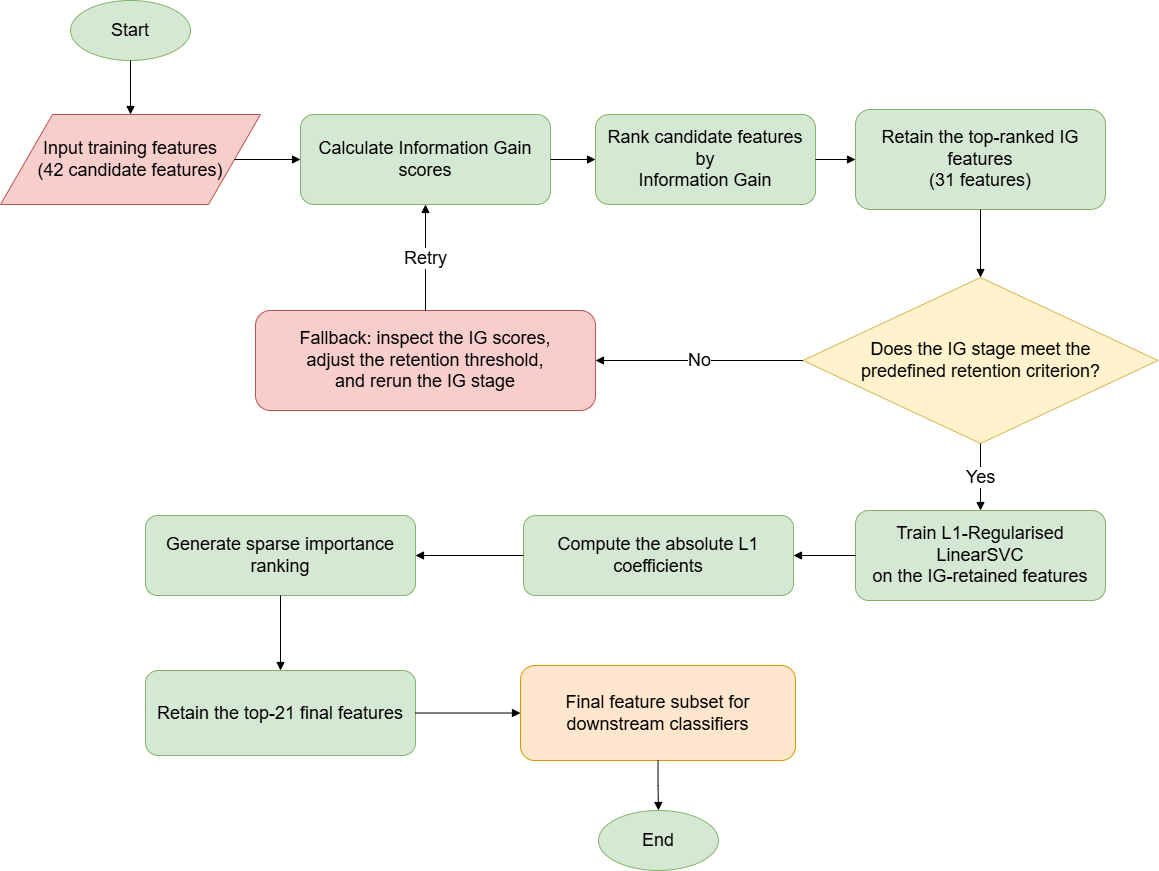

The diagram above was exported from draw.io. Its source (the exported page's mxGraphModel, read from the mxfile embedded in the PNG):
<mxGraphModel dx="1311" dy="792" grid="1" gridSize="10" guides="1" tooltips="1" connect="1" arrows="1" fold="1" page="1" pageScale="1" pageWidth="1654" pageHeight="1169" math="0" shadow="0">
  <root>
    <mxCell id="0" />
    <mxCell id="1" parent="0" />
    <mxCell id="s" parent="1" style="ellipse;whiteSpace=wrap;html=1;fillColor=#d5e8d4;strokeColor=#82b366;fontSize=14;" value="&lt;font style=&quot;font-size: 18px;&quot;&gt;Start&lt;/font&gt;" vertex="1">
      <mxGeometry height="60" width="120" x="135" y="80" as="geometry" />
    </mxCell>
    <mxCell id="i1" parent="1" style="shape=parallelogram;perimeter=parallelogramPerimeter;whiteSpace=wrap;html=1;fillColor=#f8cecc;strokeColor=#b85450;fontSize=14;" value="&lt;font style=&quot;font-size: 18px;&quot;&gt;Input training features&lt;br&gt;(42 candidate features)&lt;/font&gt;" vertex="1">
      <mxGeometry height="90" width="260" x="65" y="194" as="geometry" />
    </mxCell>
    <mxCell id="p1" parent="1" style="rounded=1;whiteSpace=wrap;html=1;fillColor=#d5e8d4;strokeColor=#82b366;fontSize=14;" value="&lt;font style=&quot;font-size: 18px;&quot;&gt;Calculate Information Gain scores&lt;/font&gt;" vertex="1">
      <mxGeometry height="90" width="250" x="365" y="194" as="geometry" />
    </mxCell>
    <mxCell id="p2" parent="1" style="rounded=1;whiteSpace=wrap;html=1;fillColor=#d5e8d4;strokeColor=#82b366;fontSize=14;" value="&lt;font style=&quot;font-size: 18px;&quot;&gt;Rank candidate features by&lt;br&gt;Information Gain&lt;/font&gt;" vertex="1">
      <mxGeometry height="90" width="220" x="660" y="194" as="geometry" />
    </mxCell>
    <mxCell id="p3" parent="1" style="rounded=1;whiteSpace=wrap;html=1;fillColor=#d5e8d4;strokeColor=#82b366;fontSize=14;" value="&lt;font style=&quot;font-size: 18px;&quot;&gt;Retain the top-ranked IG features&lt;br&gt;(31 features)&lt;/font&gt;" vertex="1">
      <mxGeometry height="100" width="250" x="920" y="189" as="geometry" />
    </mxCell>
    <mxCell id="d1" parent="1" style="rhombus;whiteSpace=wrap;html=1;fillColor=#fff2cc;strokeColor=#d6b656;fontSize=14;" value="&lt;font style=&quot;font-size: 18px;&quot;&gt;Does the IG stage meet the&lt;br&gt;predefined retention criterion?&lt;/font&gt;" vertex="1">
      <mxGeometry height="166" width="355" x="867.5" y="357" as="geometry" />
    </mxCell>
    <mxCell id="fb" parent="1" style="rounded=1;whiteSpace=wrap;html=1;fillColor=#f8cecc;strokeColor=#b85450;fontSize=14;" value="&lt;font style=&quot;font-size: 18px;&quot;&gt;Fallback: inspect the IG scores,&lt;br&gt;adjust the retention threshold,&lt;br&gt;and rerun the IG stage&lt;/font&gt;" vertex="1">
      <mxGeometry height="100" width="340" x="320" y="390" as="geometry" />
    </mxCell>
    <mxCell id="p4" parent="1" style="rounded=1;whiteSpace=wrap;html=1;fillColor=#d5e8d4;strokeColor=#82b366;fontSize=14;" value="&lt;font style=&quot;font-size: 18px;&quot;&gt;Train L1-Regularised LinearSVC&lt;br&gt;on the IG-retained features&lt;/font&gt;" vertex="1">
      <mxGeometry height="90" width="250" x="920" y="590" as="geometry" />
    </mxCell>
    <mxCell id="p5" parent="1" style="rounded=1;whiteSpace=wrap;html=1;fillColor=#d5e8d4;strokeColor=#82b366;fontSize=14;" value="&lt;font style=&quot;font-size: 18px;&quot;&gt;Compute the absolute L1 coefficients&lt;/font&gt;" vertex="1">
      <mxGeometry height="80" width="270" x="588" y="595" as="geometry" />
    </mxCell>
    <mxCell id="p6" parent="1" style="rounded=1;whiteSpace=wrap;html=1;fillColor=#d5e8d4;strokeColor=#82b366;fontSize=14;" value="&lt;font style=&quot;font-size: 18px;&quot;&gt;Generate sparse importance ranking&lt;/font&gt;" vertex="1">
      <mxGeometry height="80" width="270" x="210" y="595" as="geometry" />
    </mxCell>
    <mxCell id="p7" parent="1" style="rounded=1;whiteSpace=wrap;html=1;fillColor=#d5e8d4;strokeColor=#82b366;fontSize=14;" value="&lt;font style=&quot;font-size: 18px;&quot;&gt;Retain the top-21 final features&lt;/font&gt;" vertex="1">
      <mxGeometry height="85" width="270" x="210" y="750" as="geometry" />
    </mxCell>
    <mxCell id="o1" parent="1" style="rounded=1;whiteSpace=wrap;html=1;fillColor=#ffe6cc;strokeColor=#d79b00;fontSize=14;" value="&lt;font style=&quot;font-size: 18px;&quot;&gt;Final feature subset for&lt;br&gt;downstream classifiers&lt;/font&gt;" vertex="1">
      <mxGeometry height="95" width="275" x="585" y="745" as="geometry" />
    </mxCell>
    <mxCell id="e" parent="1" style="ellipse;whiteSpace=wrap;html=1;fillColor=#d5e8d4;strokeColor=#82b366;fontSize=14;" value="&lt;font style=&quot;font-size: 18px;&quot;&gt;End&lt;/font&gt;" vertex="1">
      <mxGeometry height="60" width="120" x="663" y="890" as="geometry" />
    </mxCell>
    <mxCell id="e1" edge="1" parent="1" source="s" style="edgeStyle=orthogonalEdgeStyle;rounded=0;orthogonalLoop=1;jettySize=auto;html=1;endArrow=block;endFill=1;fontSize=12;" target="i1" value="">
      <mxGeometry relative="1" as="geometry" />
    </mxCell>
    <mxCell id="e2" edge="1" parent="1" source="i1" style="edgeStyle=orthogonalEdgeStyle;rounded=0;orthogonalLoop=1;jettySize=auto;html=1;endArrow=block;endFill=1;fontSize=12;" target="p1" value="">
      <mxGeometry relative="1" as="geometry" />
    </mxCell>
    <mxCell id="e3" edge="1" parent="1" source="p1" style="edgeStyle=orthogonalEdgeStyle;rounded=0;orthogonalLoop=1;jettySize=auto;html=1;endArrow=block;endFill=1;fontSize=12;" target="p2" value="">
      <mxGeometry relative="1" as="geometry" />
    </mxCell>
    <mxCell id="e4" edge="1" parent="1" source="p2" style="edgeStyle=orthogonalEdgeStyle;rounded=0;orthogonalLoop=1;jettySize=auto;html=1;endArrow=block;endFill=1;fontSize=12;" target="p3" value="">
      <mxGeometry relative="1" as="geometry" />
    </mxCell>
    <mxCell id="e5" edge="1" parent="1" source="p3" style="edgeStyle=orthogonalEdgeStyle;rounded=0;orthogonalLoop=1;jettySize=auto;html=1;endArrow=block;endFill=1;fontSize=12;" target="d1" value="">
      <mxGeometry relative="1" as="geometry" />
    </mxCell>
    <mxCell id="e6" edge="1" parent="1" source="d1" style="edgeStyle=orthogonalEdgeStyle;rounded=0;orthogonalLoop=1;jettySize=auto;html=1;endArrow=block;endFill=1;fontSize=12;" target="p4" value="&lt;font style=&quot;font-size: 18px;&quot;&gt;Yes&lt;/font&gt;">
      <mxGeometry relative="1" as="geometry" />
    </mxCell>
    <mxCell id="e7" edge="1" parent="1" source="d1" style="edgeStyle=orthogonalEdgeStyle;rounded=0;orthogonalLoop=1;jettySize=auto;html=1;endArrow=block;endFill=1;fontSize=12;" target="fb" value="&lt;font style=&quot;font-size: 18px;&quot;&gt;No&lt;/font&gt;">
      <mxGeometry relative="1" as="geometry" />
    </mxCell>
    <mxCell id="e8" edge="1" parent="1" source="fb" style="edgeStyle=orthogonalEdgeStyle;rounded=0;orthogonalLoop=1;jettySize=auto;html=1;endArrow=block;endFill=1;fontSize=12;" target="p1" value="&lt;font style=&quot;font-size: 18px;&quot;&gt;Retry&lt;/font&gt;">
      <mxGeometry relative="1" as="geometry" />
    </mxCell>
    <mxCell id="e9" edge="1" parent="1" source="p4" style="edgeStyle=orthogonalEdgeStyle;rounded=0;orthogonalLoop=1;jettySize=auto;html=1;endArrow=block;endFill=1;fontSize=12;" target="p5" value="">
      <mxGeometry relative="1" as="geometry" />
    </mxCell>
    <mxCell id="e10" edge="1" parent="1" source="p5" style="edgeStyle=orthogonalEdgeStyle;rounded=0;orthogonalLoop=1;jettySize=auto;html=1;endArrow=block;endFill=1;fontSize=12;" target="p6" value="">
      <mxGeometry relative="1" as="geometry" />
    </mxCell>
    <mxCell id="e11" edge="1" parent="1" source="p6" style="edgeStyle=orthogonalEdgeStyle;rounded=0;orthogonalLoop=1;jettySize=auto;html=1;endArrow=block;endFill=1;fontSize=12;" target="p7" value="">
      <mxGeometry relative="1" as="geometry" />
    </mxCell>
    <mxCell id="e12" edge="1" parent="1" source="p7" style="edgeStyle=orthogonalEdgeStyle;rounded=0;orthogonalLoop=1;jettySize=auto;html=1;endArrow=block;endFill=1;fontSize=12;" target="o1" value="">
      <mxGeometry relative="1" as="geometry" />
    </mxCell>
    <mxCell id="e13" edge="1" parent="1" source="o1" style="edgeStyle=orthogonalEdgeStyle;rounded=0;orthogonalLoop=1;jettySize=auto;html=1;endArrow=block;endFill=1;fontSize=12;" target="e" value="">
      <mxGeometry relative="1" as="geometry" />
    </mxCell>
  </root>
</mxGraphModel>